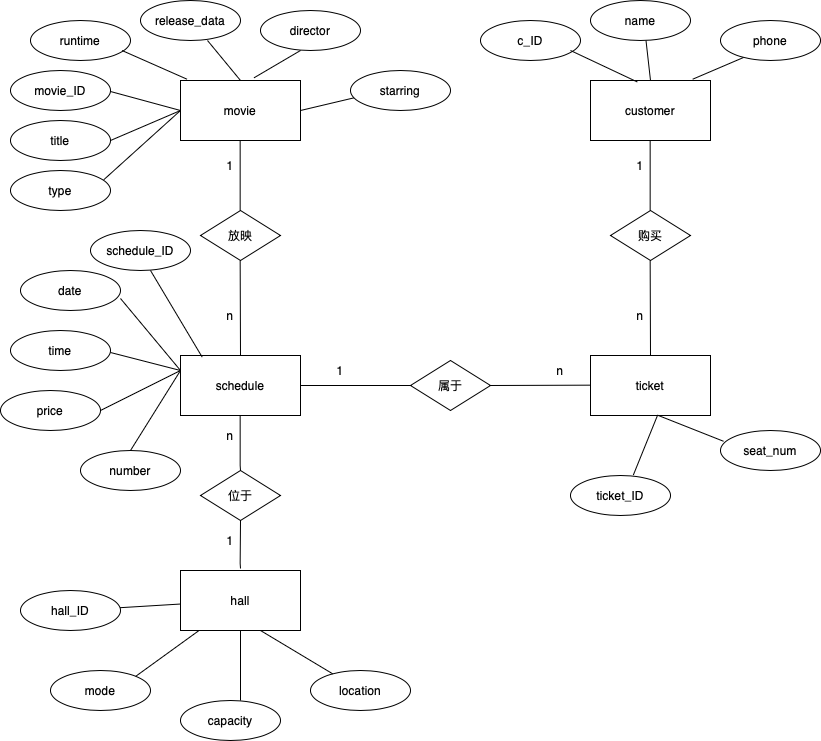

The diagram above was exported from draw.io. Its source (the exported page's mxGraphModel, read from the mxfile embedded in the PNG):
<mxGraphModel dx="1430" dy="803" grid="1" gridSize="10" guides="1" tooltips="1" connect="1" arrows="1" fold="1" page="1" pageScale="1" pageWidth="850" pageHeight="1100" math="0" shadow="0" extFonts="Permanent Marker^https://fonts.googleapis.com/css?family=Permanent+Marker">
  <root>
    <mxCell id="0" />
    <mxCell id="1" parent="0" />
    <mxCell id="pHTmU2FLj8n5AJYWEgG8-1" value="schedule" style="rounded=0;whiteSpace=wrap;html=1;" vertex="1" parent="1">
      <mxGeometry x="180" y="365" width="120" height="60" as="geometry" />
    </mxCell>
    <mxCell id="pHTmU2FLj8n5AJYWEgG8-2" value="movie" style="rounded=0;whiteSpace=wrap;html=1;" vertex="1" parent="1">
      <mxGeometry x="180" y="90" width="120" height="60" as="geometry" />
    </mxCell>
    <mxCell id="pHTmU2FLj8n5AJYWEgG8-3" value="放映" style="rhombus;whiteSpace=wrap;html=1;" vertex="1" parent="1">
      <mxGeometry x="200" y="220" width="80" height="50" as="geometry" />
    </mxCell>
    <mxCell id="pHTmU2FLj8n5AJYWEgG8-4" value="属于" style="rhombus;whiteSpace=wrap;html=1;" vertex="1" parent="1">
      <mxGeometry x="410" y="370" width="80" height="50" as="geometry" />
    </mxCell>
    <mxCell id="pHTmU2FLj8n5AJYWEgG8-5" value="ticket" style="rounded=0;whiteSpace=wrap;html=1;" vertex="1" parent="1">
      <mxGeometry x="590" y="365" width="120" height="60" as="geometry" />
    </mxCell>
    <mxCell id="pHTmU2FLj8n5AJYWEgG8-6" value="购买" style="rhombus;whiteSpace=wrap;html=1;" vertex="1" parent="1">
      <mxGeometry x="610" y="220" width="80" height="50" as="geometry" />
    </mxCell>
    <mxCell id="pHTmU2FLj8n5AJYWEgG8-7" value="customer" style="rounded=0;whiteSpace=wrap;html=1;" vertex="1" parent="1">
      <mxGeometry x="590" y="90" width="120" height="60" as="geometry" />
    </mxCell>
    <mxCell id="pHTmU2FLj8n5AJYWEgG8-8" value="位于" style="rhombus;whiteSpace=wrap;html=1;" vertex="1" parent="1">
      <mxGeometry x="200" y="480" width="80" height="50" as="geometry" />
    </mxCell>
    <mxCell id="pHTmU2FLj8n5AJYWEgG8-9" value="hall" style="rounded=0;whiteSpace=wrap;html=1;" vertex="1" parent="1">
      <mxGeometry x="180" y="580" width="120" height="60" as="geometry" />
    </mxCell>
    <mxCell id="pHTmU2FLj8n5AJYWEgG8-12" value="" style="endArrow=none;html=1;rounded=0;exitX=0.5;exitY=0;exitDx=0;exitDy=0;" edge="1" parent="1" source="pHTmU2FLj8n5AJYWEgG8-1">
      <mxGeometry width="50" height="50" relative="1" as="geometry">
        <mxPoint x="239.66" y="340" as="sourcePoint" />
        <mxPoint x="239.66" y="270" as="targetPoint" />
        <Array as="points" />
      </mxGeometry>
    </mxCell>
    <mxCell id="pHTmU2FLj8n5AJYWEgG8-14" value="" style="endArrow=none;html=1;rounded=0;exitX=0.5;exitY=0;exitDx=0;exitDy=0;" edge="1" parent="1">
      <mxGeometry width="50" height="50" relative="1" as="geometry">
        <mxPoint x="650" y="365" as="sourcePoint" />
        <mxPoint x="649.66" y="270" as="targetPoint" />
        <Array as="points" />
      </mxGeometry>
    </mxCell>
    <mxCell id="pHTmU2FLj8n5AJYWEgG8-15" value="" style="endArrow=none;html=1;rounded=0;exitX=0.5;exitY=0;exitDx=0;exitDy=0;" edge="1" parent="1">
      <mxGeometry width="50" height="50" relative="1" as="geometry">
        <mxPoint x="649.6600000000001" y="220" as="sourcePoint" />
        <mxPoint x="649.6600000000001" y="150" as="targetPoint" />
      </mxGeometry>
    </mxCell>
    <mxCell id="pHTmU2FLj8n5AJYWEgG8-16" value="" style="endArrow=none;html=1;rounded=0;" edge="1" parent="1">
      <mxGeometry width="50" height="50" relative="1" as="geometry">
        <mxPoint x="240" y="480" as="sourcePoint" />
        <mxPoint x="239.66" y="425" as="targetPoint" />
        <Array as="points">
          <mxPoint x="239.66" y="475" />
        </Array>
      </mxGeometry>
    </mxCell>
    <mxCell id="pHTmU2FLj8n5AJYWEgG8-17" value="" style="endArrow=none;html=1;rounded=0;" edge="1" parent="1">
      <mxGeometry width="50" height="50" relative="1" as="geometry">
        <mxPoint x="240" y="578" as="sourcePoint" />
        <mxPoint x="240" y="530" as="targetPoint" />
        <Array as="points">
          <mxPoint x="239.66" y="573" />
        </Array>
      </mxGeometry>
    </mxCell>
    <mxCell id="pHTmU2FLj8n5AJYWEgG8-18" value="" style="endArrow=none;html=1;rounded=0;exitX=1;exitY=0.5;exitDx=0;exitDy=0;entryX=0;entryY=0.5;entryDx=0;entryDy=0;" edge="1" parent="1" source="pHTmU2FLj8n5AJYWEgG8-1" target="pHTmU2FLj8n5AJYWEgG8-4">
      <mxGeometry width="50" height="50" relative="1" as="geometry">
        <mxPoint x="340.34000000000003" y="405" as="sourcePoint" />
        <mxPoint x="340" y="310" as="targetPoint" />
        <Array as="points" />
      </mxGeometry>
    </mxCell>
    <mxCell id="pHTmU2FLj8n5AJYWEgG8-19" value="" style="endArrow=none;html=1;rounded=0;entryX=0;entryY=0.5;entryDx=0;entryDy=0;" edge="1" parent="1">
      <mxGeometry width="50" height="50" relative="1" as="geometry">
        <mxPoint x="490" y="395" as="sourcePoint" />
        <mxPoint x="590" y="394.66" as="targetPoint" />
        <Array as="points" />
      </mxGeometry>
    </mxCell>
    <mxCell id="pHTmU2FLj8n5AJYWEgG8-21" value="" style="endArrow=none;html=1;rounded=0;exitX=0.5;exitY=0;exitDx=0;exitDy=0;" edge="1" parent="1">
      <mxGeometry width="50" height="50" relative="1" as="geometry">
        <mxPoint x="239.66000000000008" y="220" as="sourcePoint" />
        <mxPoint x="239.66000000000008" y="150" as="targetPoint" />
      </mxGeometry>
    </mxCell>
    <mxCell id="pHTmU2FLj8n5AJYWEgG8-22" value="1" style="text;strokeColor=none;align=center;fillColor=none;html=1;verticalAlign=middle;whiteSpace=wrap;rounded=0;" vertex="1" parent="1">
      <mxGeometry x="200" y="160" width="60" height="30" as="geometry" />
    </mxCell>
    <mxCell id="pHTmU2FLj8n5AJYWEgG8-24" value="n" style="text;strokeColor=none;align=center;fillColor=none;html=1;verticalAlign=middle;whiteSpace=wrap;rounded=0;" vertex="1" parent="1">
      <mxGeometry x="200" y="310" width="60" height="30" as="geometry" />
    </mxCell>
    <mxCell id="pHTmU2FLj8n5AJYWEgG8-25" value="1" style="text;strokeColor=none;align=center;fillColor=none;html=1;verticalAlign=middle;whiteSpace=wrap;rounded=0;" vertex="1" parent="1">
      <mxGeometry x="610" y="160" width="60" height="30" as="geometry" />
    </mxCell>
    <mxCell id="pHTmU2FLj8n5AJYWEgG8-26" value="n" style="text;strokeColor=none;align=center;fillColor=none;html=1;verticalAlign=middle;whiteSpace=wrap;rounded=0;" vertex="1" parent="1">
      <mxGeometry x="610" y="310" width="60" height="30" as="geometry" />
    </mxCell>
    <mxCell id="pHTmU2FLj8n5AJYWEgG8-27" value="1" style="text;strokeColor=none;align=center;fillColor=none;html=1;verticalAlign=middle;whiteSpace=wrap;rounded=0;" vertex="1" parent="1">
      <mxGeometry x="310" y="365" width="60" height="30" as="geometry" />
    </mxCell>
    <mxCell id="pHTmU2FLj8n5AJYWEgG8-28" value="n" style="text;strokeColor=none;align=center;fillColor=none;html=1;verticalAlign=middle;whiteSpace=wrap;rounded=0;" vertex="1" parent="1">
      <mxGeometry x="530" y="365" width="60" height="30" as="geometry" />
    </mxCell>
    <mxCell id="pHTmU2FLj8n5AJYWEgG8-29" value="n" style="text;strokeColor=none;align=center;fillColor=none;html=1;verticalAlign=middle;whiteSpace=wrap;rounded=0;" vertex="1" parent="1">
      <mxGeometry x="200" y="430" width="60" height="30" as="geometry" />
    </mxCell>
    <mxCell id="pHTmU2FLj8n5AJYWEgG8-30" value="1" style="text;strokeColor=none;align=center;fillColor=none;html=1;verticalAlign=middle;whiteSpace=wrap;rounded=0;" vertex="1" parent="1">
      <mxGeometry x="200" y="535" width="60" height="30" as="geometry" />
    </mxCell>
    <mxCell id="pHTmU2FLj8n5AJYWEgG8-32" value="type" style="ellipse;whiteSpace=wrap;html=1;" vertex="1" parent="1">
      <mxGeometry x="10" y="180" width="100" height="40" as="geometry" />
    </mxCell>
    <mxCell id="pHTmU2FLj8n5AJYWEgG8-33" value="title" style="ellipse;whiteSpace=wrap;html=1;" vertex="1" parent="1">
      <mxGeometry x="10" y="130" width="100" height="40" as="geometry" />
    </mxCell>
    <mxCell id="pHTmU2FLj8n5AJYWEgG8-34" value="movie_ID" style="ellipse;whiteSpace=wrap;html=1;" vertex="1" parent="1">
      <mxGeometry x="10" y="80" width="100" height="40" as="geometry" />
    </mxCell>
    <mxCell id="pHTmU2FLj8n5AJYWEgG8-35" value="runtime" style="ellipse;whiteSpace=wrap;html=1;" vertex="1" parent="1">
      <mxGeometry x="30" y="30" width="100" height="40" as="geometry" />
    </mxCell>
    <mxCell id="pHTmU2FLj8n5AJYWEgG8-36" value="release_data" style="ellipse;whiteSpace=wrap;html=1;" vertex="1" parent="1">
      <mxGeometry x="140" y="10" width="100" height="40" as="geometry" />
    </mxCell>
    <mxCell id="pHTmU2FLj8n5AJYWEgG8-37" value="director" style="ellipse;whiteSpace=wrap;html=1;" vertex="1" parent="1">
      <mxGeometry x="260" y="20" width="100" height="40" as="geometry" />
    </mxCell>
    <mxCell id="pHTmU2FLj8n5AJYWEgG8-38" value="starring" style="ellipse;whiteSpace=wrap;html=1;" vertex="1" parent="1">
      <mxGeometry x="350" y="80" width="100" height="40" as="geometry" />
    </mxCell>
    <mxCell id="pHTmU2FLj8n5AJYWEgG8-39" value="c_ID" style="ellipse;whiteSpace=wrap;html=1;" vertex="1" parent="1">
      <mxGeometry x="480" y="30" width="100" height="40" as="geometry" />
    </mxCell>
    <mxCell id="pHTmU2FLj8n5AJYWEgG8-40" value="name" style="ellipse;whiteSpace=wrap;html=1;" vertex="1" parent="1">
      <mxGeometry x="590" y="10" width="100" height="40" as="geometry" />
    </mxCell>
    <mxCell id="pHTmU2FLj8n5AJYWEgG8-41" value="phone" style="ellipse;whiteSpace=wrap;html=1;" vertex="1" parent="1">
      <mxGeometry x="720" y="30" width="100" height="40" as="geometry" />
    </mxCell>
    <mxCell id="pHTmU2FLj8n5AJYWEgG8-42" value="seat_num" style="ellipse;whiteSpace=wrap;html=1;" vertex="1" parent="1">
      <mxGeometry x="720" y="440" width="100" height="40" as="geometry" />
    </mxCell>
    <mxCell id="pHTmU2FLj8n5AJYWEgG8-43" value="ticket_ID" style="ellipse;whiteSpace=wrap;html=1;" vertex="1" parent="1">
      <mxGeometry x="570" y="485" width="100" height="40" as="geometry" />
    </mxCell>
    <mxCell id="pHTmU2FLj8n5AJYWEgG8-44" value="schedule_ID" style="ellipse;whiteSpace=wrap;html=1;" vertex="1" parent="1">
      <mxGeometry x="90" y="240" width="100" height="40" as="geometry" />
    </mxCell>
    <mxCell id="pHTmU2FLj8n5AJYWEgG8-45" value="date" style="ellipse;whiteSpace=wrap;html=1;" vertex="1" parent="1">
      <mxGeometry x="20" y="280" width="100" height="40" as="geometry" />
    </mxCell>
    <mxCell id="pHTmU2FLj8n5AJYWEgG8-46" value="time" style="ellipse;whiteSpace=wrap;html=1;" vertex="1" parent="1">
      <mxGeometry x="10" y="340" width="100" height="40" as="geometry" />
    </mxCell>
    <mxCell id="pHTmU2FLj8n5AJYWEgG8-47" value="price" style="ellipse;whiteSpace=wrap;html=1;" vertex="1" parent="1">
      <mxGeometry y="400" width="100" height="40" as="geometry" />
    </mxCell>
    <mxCell id="pHTmU2FLj8n5AJYWEgG8-48" value="number" style="ellipse;whiteSpace=wrap;html=1;" vertex="1" parent="1">
      <mxGeometry x="80" y="460" width="100" height="40" as="geometry" />
    </mxCell>
    <mxCell id="pHTmU2FLj8n5AJYWEgG8-49" value="hall_ID" style="ellipse;whiteSpace=wrap;html=1;" vertex="1" parent="1">
      <mxGeometry x="20" y="600" width="100" height="40" as="geometry" />
    </mxCell>
    <mxCell id="pHTmU2FLj8n5AJYWEgG8-50" value="mode" style="ellipse;whiteSpace=wrap;html=1;" vertex="1" parent="1">
      <mxGeometry x="50" y="680" width="100" height="40" as="geometry" />
    </mxCell>
    <mxCell id="pHTmU2FLj8n5AJYWEgG8-51" value="capacity" style="ellipse;whiteSpace=wrap;html=1;" vertex="1" parent="1">
      <mxGeometry x="180" y="710" width="100" height="40" as="geometry" />
    </mxCell>
    <mxCell id="pHTmU2FLj8n5AJYWEgG8-52" value="location" style="ellipse;whiteSpace=wrap;html=1;" vertex="1" parent="1">
      <mxGeometry x="310" y="680" width="100" height="40" as="geometry" />
    </mxCell>
    <mxCell id="pHTmU2FLj8n5AJYWEgG8-56" value="" style="endArrow=none;html=1;rounded=0;entryX=0.034;entryY=0.684;entryDx=0;entryDy=0;entryPerimeter=0;" edge="1" parent="1" target="pHTmU2FLj8n5AJYWEgG8-38">
      <mxGeometry width="50" height="50" relative="1" as="geometry">
        <mxPoint x="300" y="120" as="sourcePoint" />
        <mxPoint x="350" y="70" as="targetPoint" />
      </mxGeometry>
    </mxCell>
    <mxCell id="pHTmU2FLj8n5AJYWEgG8-57" value="" style="endArrow=none;html=1;rounded=0;entryX=0.034;entryY=0.684;entryDx=0;entryDy=0;entryPerimeter=0;exitX=0.612;exitY=-0.044;exitDx=0;exitDy=0;exitPerimeter=0;" edge="1" parent="1" source="pHTmU2FLj8n5AJYWEgG8-2">
      <mxGeometry width="50" height="50" relative="1" as="geometry">
        <mxPoint x="247" y="73" as="sourcePoint" />
        <mxPoint x="300" y="60" as="targetPoint" />
      </mxGeometry>
    </mxCell>
    <mxCell id="pHTmU2FLj8n5AJYWEgG8-58" value="" style="endArrow=none;html=1;rounded=0;entryX=0.034;entryY=0.684;entryDx=0;entryDy=0;entryPerimeter=0;exitX=0.5;exitY=0;exitDx=0;exitDy=0;" edge="1" parent="1" source="pHTmU2FLj8n5AJYWEgG8-2">
      <mxGeometry width="50" height="50" relative="1" as="geometry">
        <mxPoint x="160" y="77" as="sourcePoint" />
        <mxPoint x="207" y="50" as="targetPoint" />
      </mxGeometry>
    </mxCell>
    <mxCell id="pHTmU2FLj8n5AJYWEgG8-59" value="" style="endArrow=none;html=1;rounded=0;entryX=0.055;entryY=-0.021;entryDx=0;entryDy=0;entryPerimeter=0;" edge="1" parent="1" target="pHTmU2FLj8n5AJYWEgG8-2">
      <mxGeometry width="50" height="50" relative="1" as="geometry">
        <mxPoint x="121.5" y="60" as="sourcePoint" />
        <mxPoint x="158.5" y="40" as="targetPoint" />
      </mxGeometry>
    </mxCell>
    <mxCell id="pHTmU2FLj8n5AJYWEgG8-60" value="" style="endArrow=none;html=1;rounded=0;entryX=0;entryY=0.5;entryDx=0;entryDy=0;" edge="1" parent="1" target="pHTmU2FLj8n5AJYWEgG8-2">
      <mxGeometry width="50" height="50" relative="1" as="geometry">
        <mxPoint x="110" y="101" as="sourcePoint" />
        <mxPoint x="175.5" y="130" as="targetPoint" />
      </mxGeometry>
    </mxCell>
    <mxCell id="pHTmU2FLj8n5AJYWEgG8-61" value="" style="endArrow=none;html=1;rounded=0;entryX=0;entryY=0.5;entryDx=0;entryDy=0;" edge="1" parent="1" target="pHTmU2FLj8n5AJYWEgG8-2">
      <mxGeometry width="50" height="50" relative="1" as="geometry">
        <mxPoint x="110" y="150" as="sourcePoint" />
        <mxPoint x="180" y="169" as="targetPoint" />
      </mxGeometry>
    </mxCell>
    <mxCell id="pHTmU2FLj8n5AJYWEgG8-63" value="" style="endArrow=none;html=1;rounded=0;entryX=0;entryY=0.5;entryDx=0;entryDy=0;exitX=0.931;exitY=0.235;exitDx=0;exitDy=0;exitPerimeter=0;" edge="1" parent="1" source="pHTmU2FLj8n5AJYWEgG8-32" target="pHTmU2FLj8n5AJYWEgG8-2">
      <mxGeometry width="50" height="50" relative="1" as="geometry">
        <mxPoint x="100" y="190" as="sourcePoint" />
        <mxPoint x="170" y="160" as="targetPoint" />
      </mxGeometry>
    </mxCell>
    <mxCell id="pHTmU2FLj8n5AJYWEgG8-64" value="" style="endArrow=none;html=1;rounded=0;entryX=0.034;entryY=0.684;entryDx=0;entryDy=0;entryPerimeter=0;exitX=0.851;exitY=-0.021;exitDx=0;exitDy=0;exitPerimeter=0;" edge="1" parent="1" source="pHTmU2FLj8n5AJYWEgG8-7">
      <mxGeometry width="50" height="50" relative="1" as="geometry">
        <mxPoint x="690" y="80" as="sourcePoint" />
        <mxPoint x="743" y="67" as="targetPoint" />
      </mxGeometry>
    </mxCell>
    <mxCell id="pHTmU2FLj8n5AJYWEgG8-65" value="" style="endArrow=none;html=1;rounded=0;entryX=0.034;entryY=0.684;entryDx=0;entryDy=0;entryPerimeter=0;exitX=0.5;exitY=0;exitDx=0;exitDy=0;" edge="1" parent="1" source="pHTmU2FLj8n5AJYWEgG8-7">
      <mxGeometry width="50" height="50" relative="1" as="geometry">
        <mxPoint x="594.5" y="72" as="sourcePoint" />
        <mxPoint x="645.5" y="50" as="targetPoint" />
      </mxGeometry>
    </mxCell>
    <mxCell id="pHTmU2FLj8n5AJYWEgG8-66" value="" style="endArrow=none;html=1;rounded=0;entryX=0.034;entryY=0.684;entryDx=0;entryDy=0;entryPerimeter=0;exitX=0.391;exitY=0.025;exitDx=0;exitDy=0;exitPerimeter=0;" edge="1" parent="1" source="pHTmU2FLj8n5AJYWEgG8-7">
      <mxGeometry width="50" height="50" relative="1" as="geometry">
        <mxPoint x="574.5" y="100" as="sourcePoint" />
        <mxPoint x="570" y="60" as="targetPoint" />
      </mxGeometry>
    </mxCell>
    <mxCell id="pHTmU2FLj8n5AJYWEgG8-67" value="" style="endArrow=none;html=1;rounded=0;entryX=0.031;entryY=0.27;entryDx=0;entryDy=0;entryPerimeter=0;exitX=0.557;exitY=0.993;exitDx=0;exitDy=0;exitPerimeter=0;" edge="1" parent="1" source="pHTmU2FLj8n5AJYWEgG8-5" target="pHTmU2FLj8n5AJYWEgG8-42">
      <mxGeometry width="50" height="50" relative="1" as="geometry">
        <mxPoint x="680" y="471" as="sourcePoint" />
        <mxPoint x="731" y="449" as="targetPoint" />
      </mxGeometry>
    </mxCell>
    <mxCell id="pHTmU2FLj8n5AJYWEgG8-68" value="" style="endArrow=none;html=1;rounded=0;entryX=0.628;entryY=-0.01;entryDx=0;entryDy=0;entryPerimeter=0;exitX=0.557;exitY=1.005;exitDx=0;exitDy=0;exitPerimeter=0;" edge="1" parent="1" source="pHTmU2FLj8n5AJYWEgG8-5" target="pHTmU2FLj8n5AJYWEgG8-43">
      <mxGeometry width="50" height="50" relative="1" as="geometry">
        <mxPoint x="560" y="461" as="sourcePoint" />
        <mxPoint x="634" y="485" as="targetPoint" />
      </mxGeometry>
    </mxCell>
    <mxCell id="pHTmU2FLj8n5AJYWEgG8-69" value="" style="endArrow=none;html=1;rounded=0;exitX=0.931;exitY=0.235;exitDx=0;exitDy=0;exitPerimeter=0;entryX=0.181;entryY=0.028;entryDx=0;entryDy=0;entryPerimeter=0;" edge="1" parent="1" target="pHTmU2FLj8n5AJYWEgG8-1">
      <mxGeometry width="50" height="50" relative="1" as="geometry">
        <mxPoint x="150" y="280" as="sourcePoint" />
        <mxPoint x="227" y="211" as="targetPoint" />
      </mxGeometry>
    </mxCell>
    <mxCell id="pHTmU2FLj8n5AJYWEgG8-70" value="" style="endArrow=none;html=1;rounded=0;exitX=0.931;exitY=0.235;exitDx=0;exitDy=0;exitPerimeter=0;entryX=0;entryY=0.25;entryDx=0;entryDy=0;" edge="1" parent="1" target="pHTmU2FLj8n5AJYWEgG8-1">
      <mxGeometry width="50" height="50" relative="1" as="geometry">
        <mxPoint x="120" y="308" as="sourcePoint" />
        <mxPoint x="172" y="395" as="targetPoint" />
      </mxGeometry>
    </mxCell>
    <mxCell id="pHTmU2FLj8n5AJYWEgG8-74" value="" style="endArrow=none;html=1;rounded=0;exitX=0.931;exitY=0.235;exitDx=0;exitDy=0;exitPerimeter=0;entryX=0;entryY=0.25;entryDx=0;entryDy=0;" edge="1" parent="1" target="pHTmU2FLj8n5AJYWEgG8-1">
      <mxGeometry width="50" height="50" relative="1" as="geometry">
        <mxPoint x="110" y="362" as="sourcePoint" />
        <mxPoint x="168" y="428" as="targetPoint" />
      </mxGeometry>
    </mxCell>
    <mxCell id="pHTmU2FLj8n5AJYWEgG8-75" value="" style="endArrow=none;html=1;rounded=0;exitX=0.931;exitY=0.235;exitDx=0;exitDy=0;exitPerimeter=0;entryX=0;entryY=0.25;entryDx=0;entryDy=0;" edge="1" parent="1" target="pHTmU2FLj8n5AJYWEgG8-1">
      <mxGeometry width="50" height="50" relative="1" as="geometry">
        <mxPoint x="100" y="420" as="sourcePoint" />
        <mxPoint x="170" y="438" as="targetPoint" />
      </mxGeometry>
    </mxCell>
    <mxCell id="pHTmU2FLj8n5AJYWEgG8-76" value="" style="endArrow=none;html=1;rounded=0;exitX=0.931;exitY=0.235;exitDx=0;exitDy=0;exitPerimeter=0;entryX=0;entryY=0.25;entryDx=0;entryDy=0;" edge="1" parent="1" target="pHTmU2FLj8n5AJYWEgG8-1">
      <mxGeometry width="50" height="50" relative="1" as="geometry">
        <mxPoint x="130" y="460" as="sourcePoint" />
        <mxPoint x="210" y="420" as="targetPoint" />
      </mxGeometry>
    </mxCell>
    <mxCell id="pHTmU2FLj8n5AJYWEgG8-77" value="" style="endArrow=none;html=1;rounded=0;entryX=0;entryY=0.25;entryDx=0;entryDy=0;" edge="1" parent="1" source="pHTmU2FLj8n5AJYWEgG8-52">
      <mxGeometry width="50" height="50" relative="1" as="geometry">
        <mxPoint x="210" y="720" as="sourcePoint" />
        <mxPoint x="260" y="640" as="targetPoint" />
      </mxGeometry>
    </mxCell>
    <mxCell id="pHTmU2FLj8n5AJYWEgG8-78" value="" style="endArrow=none;html=1;rounded=0;entryX=0.5;entryY=1;entryDx=0;entryDy=0;" edge="1" parent="1" target="pHTmU2FLj8n5AJYWEgG8-9">
      <mxGeometry width="50" height="50" relative="1" as="geometry">
        <mxPoint x="240" y="710" as="sourcePoint" />
        <mxPoint x="168" y="667" as="targetPoint" />
      </mxGeometry>
    </mxCell>
    <mxCell id="pHTmU2FLj8n5AJYWEgG8-79" value="" style="endArrow=none;html=1;rounded=0;exitX=1;exitY=0;exitDx=0;exitDy=0;" edge="1" parent="1" source="pHTmU2FLj8n5AJYWEgG8-50" target="pHTmU2FLj8n5AJYWEgG8-9">
      <mxGeometry width="50" height="50" relative="1" as="geometry">
        <mxPoint x="150" y="690" as="sourcePoint" />
        <mxPoint x="150" y="620" as="targetPoint" />
      </mxGeometry>
    </mxCell>
    <mxCell id="pHTmU2FLj8n5AJYWEgG8-80" value="" style="endArrow=none;html=1;rounded=0;" edge="1" parent="1" source="pHTmU2FLj8n5AJYWEgG8-49" target="pHTmU2FLj8n5AJYWEgG8-9">
      <mxGeometry width="50" height="50" relative="1" as="geometry">
        <mxPoint x="116" y="611" as="sourcePoint" />
        <mxPoint x="180" y="565" as="targetPoint" />
      </mxGeometry>
    </mxCell>
  </root>
</mxGraphModel>